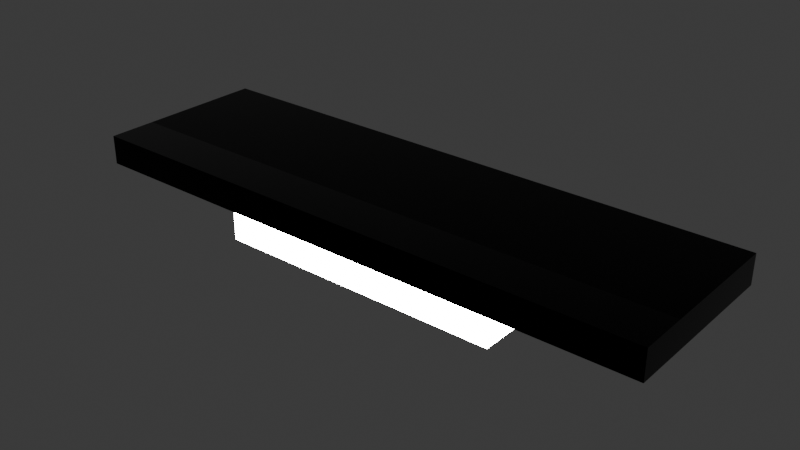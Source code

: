 # Source: LargeLight.blend  (saved by Blender 5.1.29; exported with 4.5.12 LTS)
import bpy
from mathutils import Matrix  # noqa: F401  (used for matrix-valued properties, if any)

bpy.ops.wm.read_factory_settings(use_empty=True)
scene = bpy.context.scene
scene.name = 'Scene'

# ---- collections
col_collection = bpy.data.collections.new('Collection'); scene.collection.children.link(col_collection)

# ---- materials (node trees are filled in below, after node groups)
mat_steel = bpy.data.materials.new('Steel')
mat_steel.alpha_threshold = 0.0
mat_steel.use_backface_culling_lightprobe_volume = False
mat_steel.roughness = 0.5
mat_steel.line_color = (0.0, 0.0, 0.0, 1.0)
mat_light = bpy.data.materials.new('Light')

# ---- material node trees
mat_steel.use_nodes = True; mat_steel.node_tree.nodes.clear()
_N = mat_steel.node_tree.nodes; _L = mat_steel.node_tree.links
n0 = _N.new('ShaderNodeOutputMaterial'); n0.name = 'Material Output'; n0.location = (200, 100)
n1 = _N.new('ShaderNodeBsdfPrincipled'); n1.name = 'Principled BSDF'; n1.location = (-200, 100)
n1.inputs[0].default_value = (0.0, 0.0, 0.0, 1.0)
n1.inputs[1].default_value = 1.0
n1.inputs[2].default_value = 0.0
_L.new(n1.outputs[0], n0.inputs[0])
n0.is_active_output = True
mat_light.use_nodes = True; mat_light.node_tree.nodes.clear()
_N = mat_light.node_tree.nodes; _L = mat_light.node_tree.links
n0 = _N.new('ShaderNodeOutputMaterial'); n0.name = 'Material Output'; n0.location = (200, 100)
n1 = _N.new('ShaderNodeEmission'); n1.name = 'Emission'; n1.location = (-200, 100)
n1.inputs[1].default_value = 50.0
_L.new(n1.outputs[0], n0.inputs[0])
n0.is_active_output = True

# ---- world
world_world = bpy.data.worlds.new('World'); scene.world = world_world
world_world.use_nodes = True; world_world.node_tree.nodes.clear()
_N = world_world.node_tree.nodes; _L = world_world.node_tree.links
n0 = _N.new('ShaderNodeOutputWorld'); n0.name = 'World Output'; n0.location = (200, 100)
n1 = _N.new('ShaderNodeBackground'); n1.name = 'Background'; n1.location = (-200, 100)
n1.inputs[0].default_value = (0.05088, 0.05088, 0.05088, 1.0)
_L.new(n1.outputs[0], n0.inputs[0])
n0.is_active_output = True
world_world.color = (0.05088, 0.05088, 0.05088)
world_world.sun_shadow_jitter_overblur = 0.0

# ---- lights
light_area = bpy.data.lights.new('Area', 'AREA')
light_area.energy = 50.0
light_area.shape = 'RECTANGLE'
light_area.size = 32.0
light_area.size_y = 16.0

# ---- meshes
me_cube = bpy.data.meshes.new('Cube')
me_cube.from_pydata([(1.0, 1.0, 1.0), (1.0, 1.0, -1.0), (1.0, -1.0, 1.0), (1.0, -1.0, -1.0), (-1.0, 1.0, 1.0), (-1.0, 1.0, -1.0), (-1.0, -1.0, 1.0), (-1.0, -1.0, -1.0)], [], [(0, 4, 6, 2), (3, 2, 6, 7), (7, 6, 4, 5), (5, 1, 3, 7), (1, 0, 2, 3), (5, 4, 0, 1)])
_uv = me_cube.uv_layers.new(name='UVMap')
_uv.uv.foreach_set('vector', [0.625, 0.5, 0.875, 0.5, 0.875, 0.75, 0.625, 0.75, 0.375, 0.75, 0.625, 0.75, 0.625, 1.0, 0.375, 1.0, 0.375, 0.0, 0.625, 0.0, 0.625, 0.25, 0.375, 0.25, 0.125, 0.5, 0.375, 0.5, 0.375, 0.75, 0.125, 0.75, 0.375, 0.5, 0.625, 0.5, 0.625, 0.75, 0.375, 0.75, 0.375, 0.25, 0.625, 0.25, 0.625, 0.5, 0.375, 0.5])
me_cube.materials.append(mat_steel)
me_cube.use_mirror_vertex_groups = False
me_cube.update()
me_cube_001 = bpy.data.meshes.new('Cube.001')
me_cube_001.from_pydata([(-1.0, -1.0, -1.0), (-1.0, -1.0, 1.0), (-1.0, 1.0, -1.0), (-1.0, 1.0, 1.0), (1.0, -1.0, -1.0), (1.0, -1.0, 1.0), (1.0, 1.0, -1.0), (1.0, 1.0, 1.0)], [], [(0, 1, 3, 2), (2, 3, 7, 6), (6, 7, 5, 4), (4, 5, 1, 0), (2, 6, 4, 0), (7, 3, 1, 5)])
_uv = me_cube_001.uv_layers.new(name='UVMap')
_uv.uv.foreach_set('vector', [0.375, 0.0, 0.625, 0.0, 0.625, 0.25, 0.375, 0.25, 0.375, 0.25, 0.625, 0.25, 0.625, 0.5, 0.375, 0.5, 0.375, 0.5, 0.625, 0.5, 0.625, 0.75, 0.375, 0.75, 0.375, 0.75, 0.625, 0.75, 0.625, 1.0, 0.375, 1.0, 0.125, 0.5, 0.375, 0.5, 0.375, 0.75, 0.125, 0.75, 0.625, 0.5, 0.875, 0.5, 0.875, 0.75, 0.625, 0.75])
me_cube_001.materials.append(mat_light)
me_cube_001.update()

# ---- objects
ob_holder = bpy.data.objects.new('Holder', me_cube)
ob_light = bpy.data.objects.new('Light', me_cube_001)
ob_area = bpy.data.objects.new('Area', light_area)

# ---- transforms, parenting, visibility, modifiers, constraints
ob_holder.location = (0.0, 0.0, 0.0)
ob_holder.scale = (5.0, 1.5, 0.25)
ob_holder.lock_rotations_4d = False
ob_holder.empty_display_type = 'ARROWS'
ob_holder.lineart.crease_threshold = 0.0
ob_light.location = (0.0, -0.75, -0.5)
ob_light.scale = (2.5, 0.4, 0.5)
ob_area.location = (0.0, 0.0, 0.0)
ob_area.rotation_euler = (-0.3491, 0.0, 0.0)

# ---- collection membership
col_collection.objects.link(ob_holder)
col_collection.objects.link(ob_light)
col_collection.objects.link(ob_area)

# ---- scene / render settings (as saved in the file)
scene.frame_start = 1; scene.frame_end = 250; scene.frame_set(1)
scene.render.engine = 'BLENDER_EEVEE_NEXT'
scene.render.bake_bias = 0.0
scene.render.bake_samples = 0
scene.cycles.sampling_pattern = 'TABULATED_SOBOL'
scene.eevee.use_volume_custom_range = False
bpy.context.view_layer.update()

# ---- added for rendering (the .blend has no active camera): camera
cam_auto = bpy.data.cameras.new('AutoCamera')
cam_auto.lens = 50.0
cam_auto.sensor_width = 36.0
cam_auto.clip_end = 1000.0
ob_auto_camera = bpy.data.objects.new('AutoCamera', cam_auto)
scene.collection.objects.link(ob_auto_camera)
ob_auto_camera.location = (9.72862, -11.6743, 7.40789)
ob_auto_camera.rotation_euler = (1.09748, -7.21219e-08, 0.694738)
scene.camera = ob_auto_camera
bpy.context.view_layer.update()
